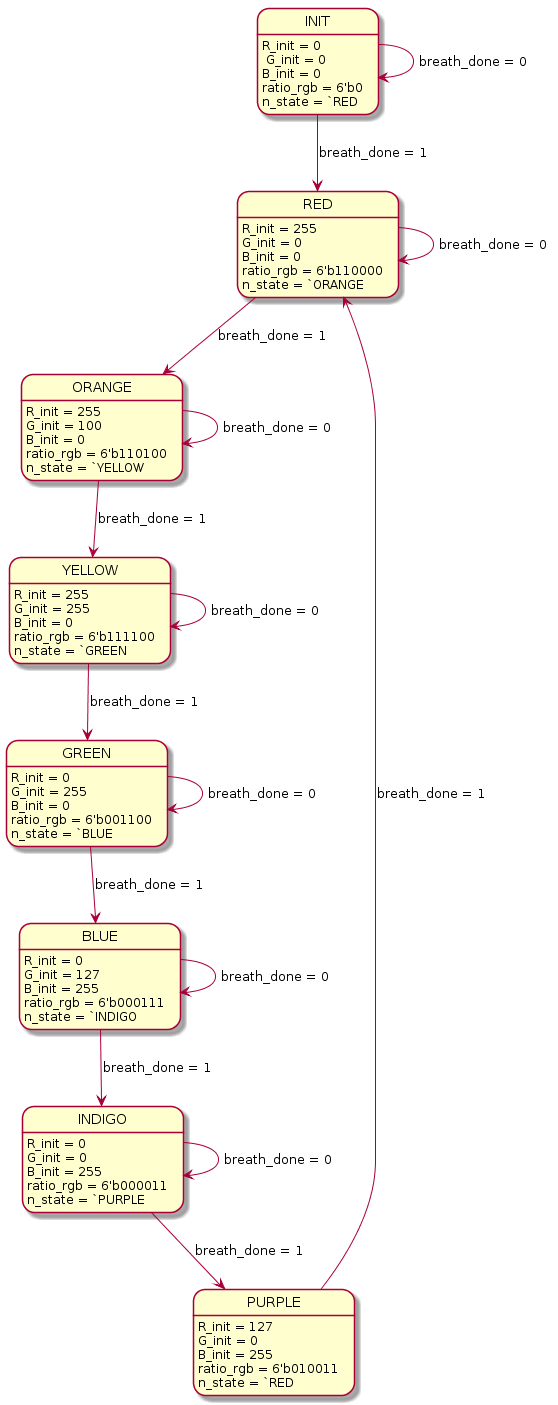

The diagram above was rendered by PlantUML. Its source (embedded in the PNG):
@startuml
INIT: R_init = 0 \n G_init = 0
INIT: B_init = 0
INIT: ratio_rgb = 6'b0
INIT: n_state = `RED

RED: R_init = 255 
RED: G_init = 0 
RED: B_init = 0 
RED: ratio_rgb = 6'b110000 
RED: n_state = `ORANGE

ORANGE:  R_init = 255 
ORANGE : G_init = 100 
ORANGE : B_init = 0 
ORANGE : ratio_rgb = 6'b110100 
ORANGE : n_state = `YELLOW

YELLOW: R_init = 255 
YELLOW: G_init = 255 
YELLOW: B_init = 0 
YELLOW: ratio_rgb = 6'b111100 
YELLOW: n_state = `GREEN

GREEN: R_init = 0 
GREEN: G_init = 255 
GREEN: B_init = 0 
GREEN: ratio_rgb = 6'b001100 
GREEN: n_state = `BLUE

BLUE: R_init = 0 
BLUE: G_init = 127 
BLUE: B_init = 255 
BLUE: ratio_rgb = 6'b000111 
BLUE: n_state = `INDIGO

INDIGO: R_init = 0 
INDIGO: G_init = 0 
INDIGO: B_init = 255 
INDIGO: ratio_rgb = 6'b000011 
INDIGO: n_state = `PURPLE
PURPLE: R_init = 127 
PURPLE: G_init = 0 
PURPLE: B_init = 255 
PURPLE: ratio_rgb = 6'b010011 
PURPLE: n_state = `RED
 
 INIT    --> RED     : breath_done = 1  
 RED     --> ORANGE  : breath_done = 1
 ORANGE  --> YELLOW  : breath_done = 1
 YELLOW  --> GREEN   : breath_done = 1 
 GREEN   --> BLUE    : breath_done = 1
 BLUE    --> INDIGO  : breath_done = 1
 INDIGO  --> PURPLE  : breath_done = 1
 PURPLE  --> RED     : breath_done = 1

 
 INIT    --> INIT    : breath_done = 0
 RED     --> RED     : breath_done = 0
 ORANGE  --> ORANGE  : breath_done = 0
 YELLOW  --> YELLOW  : breath_done = 0
 GREEN   --> GREEN   : breath_done = 0
 BLUE    --> BLUE    : breath_done = 0
 INDIGO  --> INDIGO  : breath_done = 0
@enduml